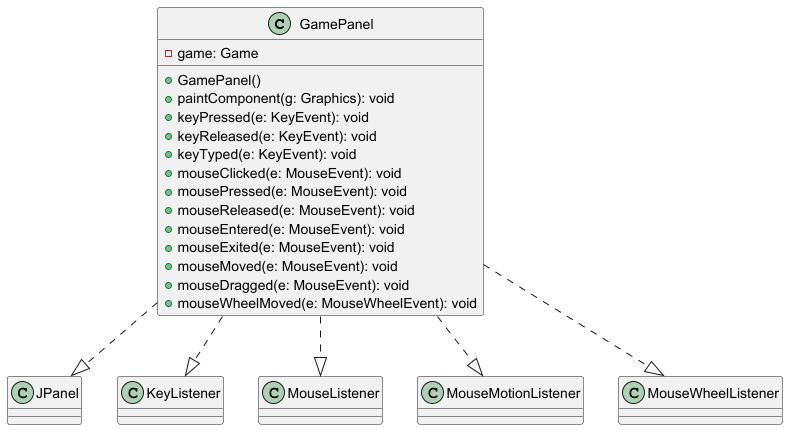

The diagram above was rendered by PlantUML. Its source (embedded in the PNG):
@startuml GamePanel
' === CLASS: GamePanel ===
class GamePanel {
  - game: Game

  + GamePanel()
  + paintComponent(g: Graphics): void
  + keyPressed(e: KeyEvent): void
  + keyReleased(e: KeyEvent): void
  + keyTyped(e: KeyEvent): void
  + mouseClicked(e: MouseEvent): void
  + mousePressed(e: MouseEvent): void
  + mouseReleased(e: MouseEvent): void
  + mouseEntered(e: MouseEvent): void
  + mouseExited(e: MouseEvent): void
  + mouseMoved(e: MouseEvent): void
  + mouseDragged(e: MouseEvent): void
  + mouseWheelMoved(e: MouseWheelEvent): void
}
GamePanel ..|> JPanel
GamePanel ..|> KeyListener
GamePanel ..|> MouseListener
GamePanel ..|> MouseMotionListener
GamePanel ..|> MouseWheelListener
@enduml